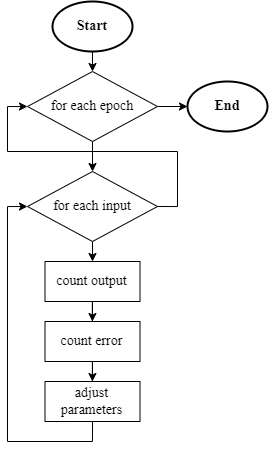

The diagram above was exported from draw.io. Its source (the exported page's mxGraphModel, read from the mxfile embedded in the PNG):
<mxGraphModel dx="934" dy="494" grid="1" gridSize="10" guides="1" tooltips="1" connect="1" arrows="1" fold="1" page="1" pageScale="1" pageWidth="827" pageHeight="1169" math="0" shadow="0">
  <root>
    <mxCell id="0" />
    <mxCell id="1" parent="0" />
    <mxCell id="2" style="edgeStyle=orthogonalEdgeStyle;rounded=0;orthogonalLoop=1;jettySize=auto;html=1;exitX=0.5;exitY=1;exitDx=0;exitDy=0;entryX=0.5;entryY=0;entryDx=0;entryDy=0;" edge="1" source="4" target="16" parent="1">
      <mxGeometry relative="1" as="geometry" />
    </mxCell>
    <mxCell id="3" style="edgeStyle=orthogonalEdgeStyle;rounded=0;orthogonalLoop=1;jettySize=auto;html=1;exitX=1;exitY=0.5;exitDx=0;exitDy=0;entryX=0;entryY=0.5;entryDx=0;entryDy=0;" edge="1" source="4" target="13" parent="1">
      <mxGeometry relative="1" as="geometry" />
    </mxCell>
    <mxCell id="4" value="for each epoch" style="rhombus;whiteSpace=wrap;html=1;fontFamily=Times New Roman;fontSize=14;" vertex="1" parent="1">
      <mxGeometry x="400" y="290" width="130" height="70" as="geometry" />
    </mxCell>
    <mxCell id="5" style="edgeStyle=orthogonalEdgeStyle;rounded=0;orthogonalLoop=1;jettySize=auto;html=1;exitX=0.5;exitY=1;exitDx=0;exitDy=0;entryX=0.5;entryY=0;entryDx=0;entryDy=0;" edge="1" source="6" target="4" parent="1">
      <mxGeometry relative="1" as="geometry" />
    </mxCell>
    <mxCell id="6" value="Start" style="ellipse;whiteSpace=wrap;html=1;fontFamily=Times New Roman;fontSize=14;fontStyle=1;strokeWidth=2;" vertex="1" parent="1">
      <mxGeometry x="425" y="220" width="80" height="50" as="geometry" />
    </mxCell>
    <mxCell id="7" style="edgeStyle=orthogonalEdgeStyle;rounded=0;orthogonalLoop=1;jettySize=auto;html=1;" edge="1" source="8" target="10" parent="1">
      <mxGeometry relative="1" as="geometry" />
    </mxCell>
    <mxCell id="8" value="count output" style="rounded=0;whiteSpace=wrap;html=1;fontFamily=Times New Roman;fontSize=14;" vertex="1" parent="1">
      <mxGeometry x="417.5" y="480" width="95" height="40" as="geometry" />
    </mxCell>
    <mxCell id="9" style="edgeStyle=orthogonalEdgeStyle;rounded=0;orthogonalLoop=1;jettySize=auto;html=1;exitX=0.5;exitY=1;exitDx=0;exitDy=0;" edge="1" source="10" target="12" parent="1">
      <mxGeometry relative="1" as="geometry" />
    </mxCell>
    <mxCell id="10" value="count error" style="rounded=0;whiteSpace=wrap;html=1;fontFamily=Times New Roman;fontSize=14;" vertex="1" parent="1">
      <mxGeometry x="417.5" y="540" width="95" height="40" as="geometry" />
    </mxCell>
    <mxCell id="11" style="edgeStyle=orthogonalEdgeStyle;rounded=0;orthogonalLoop=1;jettySize=auto;html=1;exitX=0.5;exitY=1;exitDx=0;exitDy=0;entryX=0;entryY=0.5;entryDx=0;entryDy=0;" edge="1" source="12" target="16" parent="1">
      <mxGeometry relative="1" as="geometry" />
    </mxCell>
    <mxCell id="12" value="adjust parameters" style="rounded=0;whiteSpace=wrap;html=1;fontFamily=Times New Roman;fontSize=14;" vertex="1" parent="1">
      <mxGeometry x="417.5" y="600" width="95" height="40" as="geometry" />
    </mxCell>
    <mxCell id="13" value="End" style="ellipse;whiteSpace=wrap;html=1;fontFamily=Times New Roman;fontSize=14;fontStyle=1;strokeWidth=2;" vertex="1" parent="1">
      <mxGeometry x="560" y="300" width="80" height="50" as="geometry" />
    </mxCell>
    <mxCell id="14" style="edgeStyle=orthogonalEdgeStyle;rounded=0;orthogonalLoop=1;jettySize=auto;html=1;exitX=0.5;exitY=1;exitDx=0;exitDy=0;entryX=0.5;entryY=0;entryDx=0;entryDy=0;" edge="1" source="16" target="8" parent="1">
      <mxGeometry relative="1" as="geometry" />
    </mxCell>
    <mxCell id="15" style="edgeStyle=orthogonalEdgeStyle;rounded=0;orthogonalLoop=1;jettySize=auto;html=1;exitX=1;exitY=0.5;exitDx=0;exitDy=0;entryX=0;entryY=0.5;entryDx=0;entryDy=0;" edge="1" source="16" target="4" parent="1">
      <mxGeometry relative="1" as="geometry" />
    </mxCell>
    <mxCell id="16" value="for each input" style="rhombus;whiteSpace=wrap;html=1;fontFamily=Times New Roman;fontSize=14;" vertex="1" parent="1">
      <mxGeometry x="400" y="390" width="130" height="70" as="geometry" />
    </mxCell>
  </root>
</mxGraphModel>